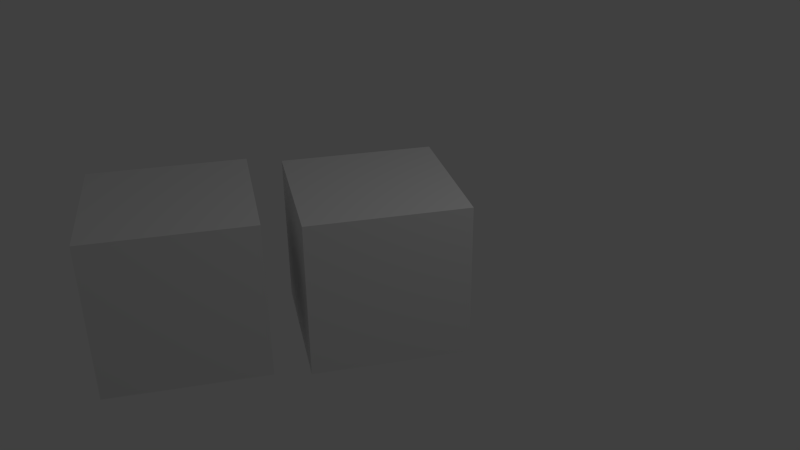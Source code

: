 # Source: animation_linked_rotation.blend  (saved by Blender 2.70.0; exported with 4.5.12 LTS)
import bpy
from mathutils import Matrix  # noqa: F401  (used for matrix-valued properties, if any)

bpy.ops.wm.read_factory_settings(use_empty=True)
scene = bpy.context.scene
scene.name = 'Scene'

# ---- collections
col_collection_1 = bpy.data.collections.new('Collection 1'); scene.collection.children.link(col_collection_1)

# ---- materials (node trees are filled in below, after node groups)
mat_02_roty = bpy.data.materials.new('02_RotY')
mat_02_roty.alpha_threshold = 0.0
mat_02_roty.use_transparent_shadow = False
mat_02_roty.roughness = 0.5
mat_02_roty.line_color = (0.0, 0.0, 0.0, 1.0)

# ---- material node trees

# ---- world
world_world = bpy.data.worlds.new('World'); scene.world = world_world
world_world.color = (0.05088, 0.05088, 0.05088)
world_world.use_sun_shadow = False
world_world.sun_shadow_jitter_overblur = 0.0
world_world.cycles.sampling_method = 'MANUAL'
world_world.cycles.sample_map_resolution = 256

# ---- cameras
cam_camera = bpy.data.cameras.new('Camera')
cam_camera.clip_end = 100.0
cam_camera.lens = 35.0
cam_camera.sensor_width = 32.0
cam_camera.sensor_height = 18.0
cam_camera.ortho_scale = 7.314
cam_camera.dof.focus_distance = 0.0
cam_camera.dof.aperture_fstop = 128.0

# ---- lights
light_lamp = bpy.data.lights.new('Lamp', 'POINT')
light_lamp.transmission_factor = 0.0
light_lamp.cutoff_distance = 30.0
light_lamp.energy = 100.0
light_lamp.shadow_buffer_clip_start = 1.001
light_lamp.shadow_soft_size = 0.1
light_lamp.shadow_maximum_resolution = 0.006
light_lamp.use_absolute_resolution = True
light_lamp.cycles.use_multiple_importance_sampling = False

# ---- meshes
me_cube_001 = bpy.data.meshes.new('Cube.001')
me_cube_001.from_pydata([(-1.0, -0.366, -1.366), (-1.0, 1.366, -0.366), (1.0, 1.366, -0.366), (1.0, -0.366, -1.366), (-1.0, -1.366, 0.366), (-1.0, 0.366, 1.366), (1.0, 0.366, 1.366), (1.0, -1.366, 0.366)], [], [(4, 5, 1, 0), (5, 6, 2, 1), (6, 7, 3, 2), (7, 4, 0, 3), (0, 1, 2, 3), (7, 6, 5, 4)])
me_cube_001.materials.append(mat_02_roty)
me_cube_001.use_remesh_preserve_volume = False
me_cube_001.use_remesh_preserve_attributes = False
me_cube_001.use_mirror_vertex_groups = False
me_cube_001.update()
me_cube_004 = bpy.data.meshes.new('Cube.004')
me_cube_004.from_pydata([(-1.409, -1.0, 0.1233), (-1.409, 1.0, 0.1233), (-0.1233, 1.0, -1.409), (-0.1233, -1.0, -1.409), (0.1233, -1.0, 1.409), (0.1233, 1.0, 1.409), (1.409, 1.0, -0.1233), (1.409, -1.0, -0.1233)], [], [(4, 5, 1, 0), (5, 6, 2, 1), (6, 7, 3, 2), (7, 4, 0, 3), (0, 1, 2, 3), (7, 6, 5, 4)])
me_cube_004.materials.append(mat_02_roty)
me_cube_004.use_remesh_preserve_volume = False
me_cube_004.use_remesh_preserve_attributes = False
me_cube_004.use_mirror_vertex_groups = False
me_cube_004.update()

# ---- objects
ob_roty = bpy.data.objects.new('RotY', me_cube_001)
ob_cube = bpy.data.objects.new('Cube', me_cube_004)
ob_lamp = bpy.data.objects.new('Lamp', light_lamp)
ob_camera = bpy.data.objects.new('Camera', cam_camera)

# ---- transforms, parenting, visibility, modifiers, constraints
ob_roty.location = (0.0, 0.0, 0.0)
ob_roty.rotation_euler = (-0.0, 1.571, 0.0)
ob_roty.lineart.crease_threshold = 0.0
ob_cube.parent = ob_roty
ob_cube.matrix_parent_inverse = Matrix(((1.0, 0.0, 0.0, 0.0), (0.0, 0.866, -0.5, 0.0), (0.0, 0.5, 0.866, 0.0), (0.0, 0.0, 0.0, 1.0)))
ob_cube.location = (-0.07839, -2.451, 0.0)
ob_cube.rotation_euler = (-1.571, 1.467e-06, 0.8727)
ob_cube.lineart.crease_threshold = 0.0
ob_lamp.location = (4.076, 1.005, 5.904)
ob_lamp.rotation_euler = (0.6503, 0.05522, 1.866)
ob_lamp.lock_rotations_4d = False
ob_lamp.empty_display_type = 'ARROWS'
ob_lamp.color = (0.0, 0.0, 0.0, 0.0)
ob_lamp.lineart.crease_threshold = 0.0
ob_camera.location = (7.481, -6.508, 5.344)
ob_camera.rotation_euler = (1.109, 0.01082, 0.8149)
ob_camera.lock_rotations_4d = False
ob_camera.empty_display_type = 'ARROWS'
ob_camera.color = (0.0, 0.0, 0.0, 0.0)
ob_camera.display_type = 'WIRE'
ob_camera.lineart.crease_threshold = 0.0

# ---- collection membership
col_collection_1.objects.link(ob_roty)
col_collection_1.objects.link(ob_cube)
col_collection_1.objects.link(ob_lamp)
col_collection_1.objects.link(ob_camera)

# ---- scene / render settings (as saved in the file)
scene.camera = ob_camera
scene.frame_start = 0; scene.frame_end = 100; scene.frame_set(100)
scene.render.engine = 'BLENDER_EEVEE_NEXT'
scene.render.resolution_percentage = 50
scene.render.dither_intensity = 0.0
scene.cycles.use_denoising = False
scene.cycles.samples = 10
scene.cycles.sampling_pattern = 'TABULATED_SOBOL'
scene.cycles.light_sampling_threshold = 0.0
scene.cycles.use_adaptive_sampling = False
scene.cycles.use_light_tree = False
scene.cycles.blur_glossy = 0.0
scene.cycles.volume_bounces = 1
scene.cycles.pixel_filter_type = 'GAUSSIAN'
scene.cycles.sample_clamp_indirect = 0.0
scene.view_settings.view_transform = 'Standard'
bpy.context.view_layer.update()
